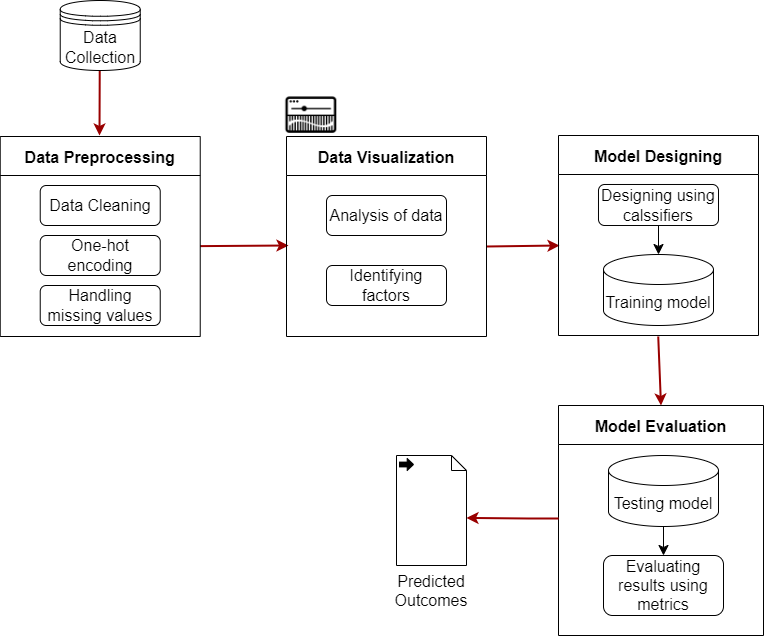

The diagram above was exported from draw.io. Its source (the exported page's mxGraphModel, read from the mxfile embedded in the PNG):
<mxGraphModel dx="1347" dy="605" grid="1" gridSize="10" guides="1" tooltips="1" connect="1" arrows="1" fold="1" page="1" pageScale="1" pageWidth="826" pageHeight="1169" background="none" math="0" shadow="0">
  <root>
    <mxCell id="0" />
    <mxCell id="1" parent="0" />
    <mxCell id="37" value="" style="edgeStyle=none;noEdgeStyle=1;strokeColor=#990000;strokeWidth=2" parent="1" edge="1">
      <mxGeometry width="100" height="100" relative="1" as="geometry">
        <mxPoint x="181.73" y="320.6195146698233" as="sourcePoint" />
        <mxPoint x="270" y="320" as="targetPoint" />
      </mxGeometry>
    </mxCell>
    <mxCell id="8LdtuXFAZkLP4sBghlUi-99" value="" style="edgeStyle=none;noEdgeStyle=1;strokeColor=#990000;strokeWidth=2" edge="1" parent="1">
      <mxGeometry width="100" height="100" relative="1" as="geometry">
        <mxPoint x="81.23244274809163" y="145" as="sourcePoint" />
        <mxPoint x="81" y="210" as="targetPoint" />
      </mxGeometry>
    </mxCell>
    <mxCell id="8LdtuXFAZkLP4sBghlUi-104" value="" style="edgeStyle=none;noEdgeStyle=1;strokeColor=#990000;strokeWidth=2" edge="1" parent="1">
      <mxGeometry width="100" height="100" relative="1" as="geometry">
        <mxPoint x="468" y="321" as="sourcePoint" />
        <mxPoint x="541" y="320" as="targetPoint" />
      </mxGeometry>
    </mxCell>
    <mxCell id="8LdtuXFAZkLP4sBghlUi-108" value="Data Collection" style="shape=datastore;whiteSpace=wrap;html=1;fontSize=16;" vertex="1" parent="1">
      <mxGeometry x="41.730000000000004" y="75" width="80" height="70" as="geometry" />
    </mxCell>
    <mxCell id="8LdtuXFAZkLP4sBghlUi-115" value="Data Preprocessing" style="swimlane;fontSize=16;startSize=39;" vertex="1" parent="1">
      <mxGeometry x="-18.27000000000001" y="211" width="200" height="200" as="geometry" />
    </mxCell>
    <mxCell id="8LdtuXFAZkLP4sBghlUi-114" value="Handling missing values" style="rounded=1;whiteSpace=wrap;html=1;fontSize=16;" vertex="1" parent="8LdtuXFAZkLP4sBghlUi-115">
      <mxGeometry x="40.000000000000014" y="149" width="120" height="40" as="geometry" />
    </mxCell>
    <mxCell id="8LdtuXFAZkLP4sBghlUi-113" value="One-hot encoding" style="rounded=1;whiteSpace=wrap;html=1;fontSize=16;" vertex="1" parent="8LdtuXFAZkLP4sBghlUi-115">
      <mxGeometry x="40.000000000000014" y="99" width="120" height="40" as="geometry" />
    </mxCell>
    <mxCell id="8LdtuXFAZkLP4sBghlUi-111" value="Data Cleaning" style="rounded=1;whiteSpace=wrap;html=1;fontSize=16;" vertex="1" parent="8LdtuXFAZkLP4sBghlUi-115">
      <mxGeometry x="40.000000000000014" y="49" width="120" height="40" as="geometry" />
    </mxCell>
    <mxCell id="8LdtuXFAZkLP4sBghlUi-116" value="" style="shape=image;html=1;verticalAlign=top;verticalLabelPosition=bottom;labelBackgroundColor=#ffffff;imageAspect=0;aspect=fixed;image=https://cdn1.iconfinder.com/data/icons/modern-set-of-digital-symbols/48/audio_player_wave_visualization-128.png;fontSize=16;" vertex="1" parent="1">
      <mxGeometry x="263" y="160" width="60" height="60" as="geometry" />
    </mxCell>
    <mxCell id="8LdtuXFAZkLP4sBghlUi-117" value="Data Visualization" style="swimlane;fontSize=16;startSize=39;" vertex="1" parent="1">
      <mxGeometry x="268" y="211" width="200" height="200" as="geometry" />
    </mxCell>
    <mxCell id="8LdtuXFAZkLP4sBghlUi-119" value="Identifying factors" style="rounded=1;whiteSpace=wrap;html=1;fontSize=16;" vertex="1" parent="8LdtuXFAZkLP4sBghlUi-117">
      <mxGeometry x="40.000000000000014" y="129" width="120" height="40" as="geometry" />
    </mxCell>
    <mxCell id="8LdtuXFAZkLP4sBghlUi-120" value="Analysis of data" style="rounded=1;whiteSpace=wrap;html=1;fontSize=16;" vertex="1" parent="8LdtuXFAZkLP4sBghlUi-117">
      <mxGeometry x="40.000000000000014" y="59" width="120" height="40" as="geometry" />
    </mxCell>
    <mxCell id="8LdtuXFAZkLP4sBghlUi-122" value="Model Designing" style="swimlane;fontSize=16;startSize=39;" vertex="1" parent="1">
      <mxGeometry x="540" y="210" width="200" height="200" as="geometry" />
    </mxCell>
    <mxCell id="8LdtuXFAZkLP4sBghlUi-126" style="edgeStyle=none;curved=1;rounded=0;orthogonalLoop=1;jettySize=auto;html=1;exitX=0.5;exitY=1;exitDx=0;exitDy=0;entryX=0.5;entryY=0;entryDx=0;entryDy=0;fontSize=12;startSize=8;endSize=8;entryPerimeter=0;" edge="1" parent="8LdtuXFAZkLP4sBghlUi-122" source="8LdtuXFAZkLP4sBghlUi-124" target="8LdtuXFAZkLP4sBghlUi-127">
      <mxGeometry relative="1" as="geometry">
        <mxPoint x="100" y="129" as="targetPoint" />
      </mxGeometry>
    </mxCell>
    <mxCell id="8LdtuXFAZkLP4sBghlUi-124" value="Designing using calssifiers" style="rounded=1;whiteSpace=wrap;html=1;fontSize=16;" vertex="1" parent="8LdtuXFAZkLP4sBghlUi-122">
      <mxGeometry x="40" y="49" width="120" height="41" as="geometry" />
    </mxCell>
    <mxCell id="8LdtuXFAZkLP4sBghlUi-127" value="Training model" style="shape=cylinder3;whiteSpace=wrap;html=1;boundedLbl=1;backgroundOutline=1;size=15;fontSize=16;" vertex="1" parent="8LdtuXFAZkLP4sBghlUi-122">
      <mxGeometry x="45" y="119" width="110" height="71" as="geometry" />
    </mxCell>
    <mxCell id="8LdtuXFAZkLP4sBghlUi-128" value="" style="edgeStyle=none;noEdgeStyle=1;strokeColor=#990000;strokeWidth=2;entryX=0.5;entryY=0;entryDx=0;entryDy=0;" edge="1" parent="1" target="8LdtuXFAZkLP4sBghlUi-129">
      <mxGeometry width="100" height="100" relative="1" as="geometry">
        <mxPoint x="639.7324427480917" y="411" as="sourcePoint" />
        <mxPoint x="639.5" y="476" as="targetPoint" />
      </mxGeometry>
    </mxCell>
    <mxCell id="8LdtuXFAZkLP4sBghlUi-129" value="Model Evaluation" style="swimlane;fontSize=16;startSize=39;" vertex="1" parent="1">
      <mxGeometry x="540" y="480" width="205" height="230" as="geometry" />
    </mxCell>
    <mxCell id="8LdtuXFAZkLP4sBghlUi-131" value="Evaluating results using metrics" style="rounded=1;whiteSpace=wrap;html=1;fontSize=16;" vertex="1" parent="8LdtuXFAZkLP4sBghlUi-129">
      <mxGeometry x="45" y="150" width="120" height="60" as="geometry" />
    </mxCell>
    <mxCell id="8LdtuXFAZkLP4sBghlUi-134" style="edgeStyle=none;curved=1;rounded=0;orthogonalLoop=1;jettySize=auto;html=1;exitX=0.5;exitY=1;exitDx=0;exitDy=0;exitPerimeter=0;entryX=0.5;entryY=0;entryDx=0;entryDy=0;fontSize=12;startSize=8;endSize=8;" edge="1" parent="8LdtuXFAZkLP4sBghlUi-129" source="8LdtuXFAZkLP4sBghlUi-132" target="8LdtuXFAZkLP4sBghlUi-131">
      <mxGeometry relative="1" as="geometry" />
    </mxCell>
    <mxCell id="8LdtuXFAZkLP4sBghlUi-132" value="Testing model" style="shape=cylinder3;whiteSpace=wrap;html=1;boundedLbl=1;backgroundOutline=1;size=15;fontSize=16;" vertex="1" parent="8LdtuXFAZkLP4sBghlUi-129">
      <mxGeometry x="50" y="50" width="110" height="71" as="geometry" />
    </mxCell>
    <mxCell id="8LdtuXFAZkLP4sBghlUi-135" value="Predicted Outcomes" style="shape=mxgraph.bpmn.data;labelPosition=center;verticalLabelPosition=bottom;align=center;verticalAlign=top;whiteSpace=wrap;size=15;html=1;bpmnTransferType=output;fontSize=16;" vertex="1" parent="1">
      <mxGeometry x="378" y="530" width="70" height="110" as="geometry" />
    </mxCell>
    <mxCell id="8LdtuXFAZkLP4sBghlUi-137" value="" style="edgeStyle=none;noEdgeStyle=1;strokeColor=#990000;strokeWidth=2;entryX=0;entryY=0;entryDx=70;entryDy=62.5;entryPerimeter=0;" edge="1" parent="1" target="8LdtuXFAZkLP4sBghlUi-135">
      <mxGeometry width="100" height="100" relative="1" as="geometry">
        <mxPoint x="540" y="593" as="sourcePoint" />
        <mxPoint x="513" y="560" as="targetPoint" />
        <Array as="points">
          <mxPoint x="520" y="593" />
        </Array>
      </mxGeometry>
    </mxCell>
  </root>
</mxGraphModel>